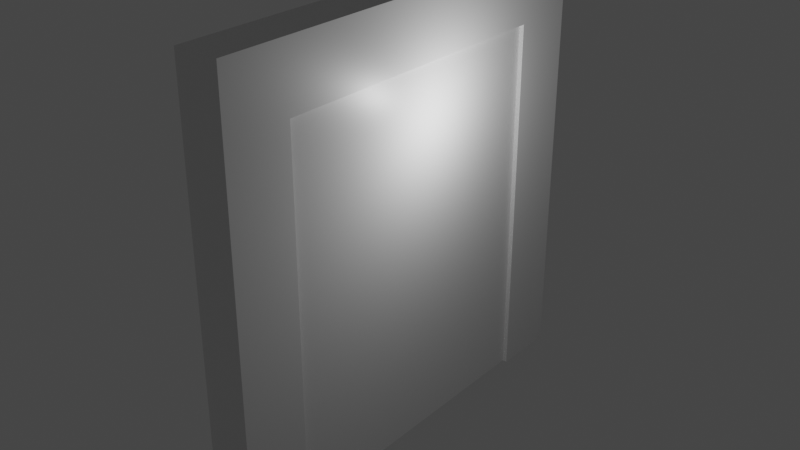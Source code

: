 # Source: door.blend  (saved by Blender 3.2.14; exported with 4.5.12 LTS)
import bpy
from mathutils import Matrix  # noqa: F401  (used for matrix-valued properties, if any)

bpy.ops.wm.read_factory_settings(use_empty=True)
scene = bpy.context.scene
scene.name = 'Scene'

# ---- collections
col_collection = bpy.data.collections.new('Collection'); scene.collection.children.link(col_collection)

# ---- materials (node trees are filled in below, after node groups)
mat_material = bpy.data.materials.new('Material')
mat_material.alpha_threshold = 0.0
mat_material.use_transparent_shadow = False
mat_material.line_color = (0.0, 0.0, 0.0, 1.0)

# ---- material node trees
mat_material.use_nodes = True; mat_material.node_tree.nodes.clear()
_N = mat_material.node_tree.nodes; _L = mat_material.node_tree.links
n0 = _N.new('ShaderNodeOutputMaterial'); n0.name = 'Material Output'; n0.location = (300, 300)
n1 = _N.new('ShaderNodeBsdfPrincipled'); n1.name = 'Principled BSDF'; n1.location = (10, 300)
n1.distribution = 'GGX'
n1.subsurface_method = 'RANDOM_WALK_SKIN'
n1.inputs[2].default_value = 0.4
n1.inputs[3].default_value = 1.45
n1.inputs[27].default_value = (0.0, 0.0, 0.0, 1.0)
n1.inputs[28].default_value = 1.0
_L.new(n1.outputs[0], n0.inputs[0])
n0.is_active_output = True

# ---- world
world_world = bpy.data.worlds.new('World'); scene.world = world_world
world_world.use_nodes = True; world_world.node_tree.nodes.clear()
_N = world_world.node_tree.nodes; _L = world_world.node_tree.links
n0 = _N.new('ShaderNodeOutputWorld'); n0.name = 'World Output'; n0.location = (300, 300)
n1 = _N.new('ShaderNodeBackground'); n1.name = 'Background'; n1.location = (10, 300)
n1.inputs[0].default_value = (0.05088, 0.05088, 0.05088, 1.0)
_L.new(n1.outputs[0], n0.inputs[0])
n0.is_active_output = True
world_world.color = (0.05088, 0.05088, 0.05088)
world_world.use_sun_shadow = False
world_world.sun_shadow_jitter_overblur = 0.0

# ---- lights
light_light = bpy.data.lights.new('Light', 'POINT')
light_light.transmission_factor = 0.0
light_light.energy = 1000.0
light_light.shadow_soft_size = 0.1
light_light.shadow_maximum_resolution = 0.006
light_light.use_absolute_resolution = True

# ---- meshes
me_cube = bpy.data.meshes.new('Cube')
me_cube.from_pydata([(1.0, 1.0, 1.0), (1.0, 1.0, -1.0), (1.0, -1.0, 1.0), (1.0, -1.0, -1.0), (-1.0, 1.0, 1.0), (-1.0, 1.0, -1.0), (-1.0, -1.0, 1.0), (-1.0, -1.0, -1.0), (1.0, 0.6988, 1.0), (1.0, -0.6988, 1.0), (1.0, -0.6988, -1.0), (1.0, 0.6988, -1.0), (-1.0, -0.6988, 1.0), (-1.0, 0.6988, 1.0), (-1.0, 0.6988, -1.0), (-1.0, -0.6988, -1.0), (1.0, -1.0, 0.7105), (1.0, 1.0, 0.7105), (-1.0, 1.0, 0.7105), (-1.0, -1.0, 0.7105), (1.0, 0.6988, 0.7105), (1.0, -0.6988, 0.7105), (-1.0, -0.6988, 0.7105), (-1.0, 0.6988, 0.7105), (-0.7891, 1.0, 1.0), (0.7891, 1.0, 1.0), (0.7891, 1.0, -1.0), (-0.7891, 1.0, -1.0), (-0.7891, -1.0, -1.0), (0.7891, -1.0, -1.0), (0.7891, -1.0, 1.0), (-0.7891, -1.0, 1.0), (-0.7891, 0.6988, 1.0), (0.7891, 0.6988, 1.0), (-0.7891, -0.6988, 1.0), (0.7891, -0.6988, 1.0), (0.7891, -1.0, 0.7105), (-0.7891, -1.0, 0.7105), (-0.7891, 1.0, 0.7105), (0.7891, 1.0, 0.7105), (-0.7891, 1.0, 1.0), (0.7891, 1.0, 1.0), (0.7891, 1.0, -1.0), (-0.7891, 1.0, -1.0), (-0.7891, -1.0, -1.0), (0.7891, -1.0, -1.0), (0.7891, -1.0, 1.0), (-0.7891, -1.0, 1.0), (-0.7891, 0.6988, 1.0), (0.7891, 0.6988, 1.0), (-0.7891, -0.6988, 1.0), (0.7891, -0.6988, 1.0), (0.7891, -1.0, 0.7105), (-0.7891, -1.0, 0.7105), (-0.7891, 1.0, 0.7105), (0.7891, 1.0, 0.7105)], [], [(39, 25, 0, 17), (37, 31, 6, 19), (15, 10, 3, 7), (34, 12, 6, 31), (24, 4, 13, 32), (32, 13, 12, 34), (11, 14, 5, 1), (13, 4, 18, 5, 14, 23, 22, 15, 7, 19, 6, 12), (28, 37, 19, 7), (26, 39, 17, 1), (5, 18, 38, 27), (27, 38, 39, 26), (3, 16, 36, 29), (29, 36, 37, 28), (8, 33, 35, 9), (33, 32, 34, 35), (0, 25, 33, 8), (25, 24, 32, 33), (9, 35, 30, 2), (35, 34, 31, 30), (16, 2, 30, 36), (36, 30, 31, 37), (18, 4, 24, 38), (38, 24, 25, 39), (39, 55, 41, 25), (30, 35, 51, 46), (27, 38, 54, 43), (31, 47, 50, 34), (26, 42, 55, 39), (29, 36, 52, 45), (35, 33, 49, 51), (28, 44, 53, 37), (36, 30, 46, 52), (34, 50, 48, 32), (37, 53, 47, 31), (33, 25, 41, 49), (38, 24, 40, 54), (32, 48, 40, 24), (9, 2, 16, 3, 10, 21, 20, 11, 1, 17, 0, 8)])
_uv = me_cube.uv_layers.new(name='UVMap')
_uv.uv.foreach_set('vector', [0.5, 0.4167, 0.625, 0.4167, 0.625, 0.5, 0.5, 0.5, 0.5, 0.9167, 0.625, 0.9167, 0.625, 1.0, 0.5, 1.0, 0.8494, 9.998e-05, 0.1506, 9.998e-05, 9.998e-05, 9.998e-05, 0.9999, 9.998e-05, 0.7917, 0.6667, 0.875, 0.6667, 0.875, 0.75, 0.7917, 0.75, 0.7917, 0.5, 0.875, 0.5, 0.875, 0.5833, 0.7917, 0.5833, 0.7917, 0.5833, 0.875, 0.5833, 0.875, 0.6667, 0.7917, 0.6667, 0.8494, 9.998e-05, 0.1506, 9.998e-05, 9.998e-05, 0.0001, 0.9999, 0.0001, 0.1506, 0.9999, 0.0001002, 0.9999, 0.0001003, 0.8552, 9.998e-05, 0.0001, 0.1506, 9.998e-05, 0.1506, 0.8552, 0.8494, 0.8552, 0.8494, 9.998e-05, 0.9999, 9.998e-05, 0.9999, 0.8552, 0.9999, 0.9999, 0.8494, 0.9999, 0.375, 0.9167, 0.5, 0.9167, 0.5, 1.0, 0.375, 1.0, 0.375, 0.4167, 0.5, 0.4167, 0.5, 0.5, 0.375, 0.5, 0.375, 0.25, 0.5, 0.25, 0.5, 0.3333, 0.375, 0.3333, 0.375, 0.3333, 0.5, 0.3333, 0.5, 0.4167, 0.375, 0.4167, 0.375, 0.75, 0.5, 0.75, 0.5, 0.8333, 0.375, 0.8333, 0.375, 0.8333, 0.5, 0.8333, 0.5, 0.9167, 0.375, 0.9167, 0.625, 0.5833, 0.7083, 0.5833, 0.7083, 0.6667, 0.625, 0.6667, 0.7083, 0.5833, 0.7917, 0.5833, 0.7917, 0.6667, 0.7083, 0.6667, 0.625, 0.5, 0.7083, 0.5, 0.7083, 0.5833, 0.625, 0.5833, 0.7083, 0.5, 0.7917, 0.5, 0.7917, 0.5833, 0.7083, 0.5833, 0.625, 0.6667, 0.7083, 0.6667, 0.7083, 0.75, 0.625, 0.75, 0.7083, 0.6667, 0.7917, 0.6667, 0.7917, 0.75, 0.7083, 0.75, 0.5, 0.75, 0.625, 0.75, 0.625, 0.8333, 0.5, 0.8333, 0.5, 0.8333, 0.625, 0.8333, 0.625, 0.9167, 0.5, 0.9167, 0.5, 0.25, 0.625, 0.25, 0.625, 0.3333, 0.5, 0.3333, 0.5, 0.3333, 0.625, 0.3333, 0.625, 0.4167, 0.5, 0.4167, 0.5, 0.4167, 0.5, 0.4167, 0.625, 0.4167, 0.625, 0.4167, 0.7083, 0.75, 0.7083, 0.6667, 0.7083, 0.6667, 0.7083, 0.75, 0.375, 0.3333, 0.5, 0.3333, 0.5, 0.3333, 0.375, 0.3333, 0.7917, 0.75, 0.7917, 0.75, 0.7917, 0.6667, 0.7917, 0.6667, 0.375, 0.4167, 0.375, 0.4167, 0.5, 0.4167, 0.5, 0.4167, 0.375, 0.8333, 0.5, 0.8333, 0.5, 0.8333, 0.375, 0.8333, 0.7083, 0.6667, 0.7083, 0.5833, 0.7083, 0.5833, 0.7083, 0.6667, 0.375, 0.9167, 0.375, 0.9167, 0.5, 0.9167, 0.5, 0.9167, 0.5, 0.8333, 0.625, 0.8333, 0.625, 0.8333, 0.5, 0.8333, 0.7917, 0.6667, 0.7917, 0.6667, 0.7917, 0.5833, 0.7917, 0.5833, 0.5, 0.9167, 0.5, 0.9167, 0.625, 0.9167, 0.625, 0.9167, 0.7083, 0.5833, 0.7083, 0.5, 0.7083, 0.5, 0.7083, 0.5833, 0.5, 0.3333, 0.625, 0.3333, 0.625, 0.3333, 0.5, 0.3333, 0.7917, 0.5833, 0.7917, 0.5833, 0.7917, 0.5, 0.7917, 0.5, 0.1506, 0.9999, 0.0001002, 0.9999, 0.0001002, 0.8552, 9.998e-05, 9.998e-05, 0.1506, 9.998e-05, 0.1506, 0.8552, 0.8494, 0.8552, 0.8494, 9.998e-05, 0.9999, 0.0001, 0.9999, 0.8552, 0.9999, 0.9999, 0.8494, 0.9999])
me_cube.materials.append(mat_material)
me_cube.use_mirror_vertex_groups = False
me_cube.update()
me_cube_001 = bpy.data.meshes.new('Cube.001')
me_cube_001.from_pydata([(0.7891, 0.6988, -1.0), (-0.7891, 0.6988, -1.0), (0.7891, -0.6988, -1.0), (-0.7891, -0.6988, -1.0), (0.7891, -0.6988, 0.7105), (-0.7891, -0.6988, 0.7105), (-0.7891, 0.6988, 0.7105), (0.7891, 0.6988, 0.7105), (0.7891, 0.6988, -1.0), (-0.7891, 0.6988, -1.0), (0.7891, -0.6988, -1.0), (-0.7891, -0.6988, -1.0), (0.7891, -0.6988, 0.7105), (-0.7891, -0.6988, 0.7105), (-0.7891, 0.6988, 0.7105), (0.7891, 0.6988, 0.7105)], [], [(1, 6, 7, 0), (5, 4, 7, 6), (2, 4, 5, 3), (15, 12, 10, 8), (14, 9, 11, 13), (10, 11, 9, 8)])
_uv = me_cube_001.uv_layers.new(name='UVMap')
_uv.uv.foreach_set('vector', [0.3157, 0.0001081, 0.3157, 0.3422, 0.0001081, 0.3422, 0.0001081, 0.000108, 0.3157, 0.6217, 0.0001081, 0.6217, 0.0001081, 0.3422, 0.3157, 0.3422, 0.000108, 0.9638, 0.0001081, 0.6217, 0.3157, 0.6217, 0.3157, 0.9638, 0.3159, 0.0001081, 0.5955, 0.000108, 0.5955, 0.3422, 0.3159, 0.3422, 0.3159, 0.9999, 0.3159, 0.6578, 0.5955, 0.6578, 0.5955, 0.9999, 0.5955, 0.3422, 0.5955, 0.6578, 0.3159, 0.6578, 0.3159, 0.3422])
me_cube_001.materials.append(mat_material)
me_cube_001.use_mirror_vertex_groups = False
me_cube_001.update()
me_cube_002 = bpy.data.meshes.new('Cube.002')
me_cube_002.from_pydata([(1.0, -0.6988, -1.0), (1.0, 0.6988, -1.0), (-1.0, 0.6988, -1.0), (-1.0, -0.6988, -1.0), (1.0, 0.6988, 0.7105), (1.0, -0.6988, 0.7105), (-1.0, -0.6988, 0.7105), (-1.0, 0.6988, 0.7105)], [], [(1, 4, 7, 2), (6, 7, 4, 5), (0, 3, 6, 5)])
_uv = me_cube_002.uv_layers.new(name='UVMap')
_uv.uv.foreach_set('vector', [6.442e-05, 0.9999, 6.448e-05, 0.645, 0.4151, 0.645, 0.4151, 0.9999, 0.4151, 0.355, 0.4151, 0.645, 6.448e-05, 0.645, 6.45e-05, 0.355, 6.446e-05, 6.442e-05, 0.4151, 6.446e-05, 0.4151, 0.355, 6.45e-05, 0.355])
me_cube_002.materials.append(mat_material)
me_cube_002.use_mirror_vertex_groups = False
me_cube_002.update()

# ---- objects
ob_doorframe = bpy.data.objects.new('DoorFrame', me_cube)
ob_light = bpy.data.objects.new('Light', light_light)
ob_door = bpy.data.objects.new('Door', me_cube_001)
ob_doorframeinside = bpy.data.objects.new('DoorFrameInside', me_cube_002)

# ---- transforms, parenting, visibility, modifiers, constraints
ob_doorframe.location = (0.0, 0.0, 1.0)
ob_doorframe.scale = (1.0, 10.0, 10.0)
ob_doorframe.lock_rotations_4d = False
ob_doorframe.empty_display_type = 'ARROWS'
ob_doorframe.lineart.crease_threshold = 0.0
ob_light.location = (4.076, 1.005, 5.904)
ob_light.rotation_euler = (0.6503, 0.05522, 1.866)
ob_light.lock_rotations_4d = False
ob_light.empty_display_type = 'ARROWS'
ob_light.color = (0.0, 0.0, 0.0, 0.0)
ob_light.lineart.crease_threshold = 0.0
ob_door.location = (0.0, 0.0, 1.0)
ob_door.scale = (1.0, 10.0, 10.0)
ob_door.lock_rotations_4d = False
ob_door.empty_display_type = 'ARROWS'
ob_door.lineart.crease_threshold = 0.0
ob_doorframeinside.location = (0.0, 0.0, 1.0)
ob_doorframeinside.scale = (1.0, 10.0, 10.0)
ob_doorframeinside.lock_rotations_4d = False
ob_doorframeinside.empty_display_type = 'ARROWS'
ob_doorframeinside.lineart.crease_threshold = 0.0

# ---- collection membership
col_collection.objects.link(ob_doorframe)
col_collection.objects.link(ob_light)
col_collection.objects.link(ob_door)
col_collection.objects.link(ob_doorframeinside)

# ---- scene / render settings (as saved in the file)
scene.frame_start = 1; scene.frame_end = 250; scene.frame_set(1)
scene.render.engine = 'BLENDER_EEVEE_NEXT'
scene.cycles.sampling_pattern = 'TABULATED_SOBOL'
scene.cycles.use_light_tree = False
scene.view_settings.view_transform = 'Filmic'
bpy.context.view_layer.update()

# ---- added for rendering (the .blend has no active camera): camera
cam_auto = bpy.data.cameras.new('AutoCamera')
cam_auto.lens = 50.0
cam_auto.sensor_width = 36.0
cam_auto.clip_end = 1000.0
ob_auto_camera = bpy.data.objects.new('AutoCamera', cam_auto)
scene.collection.objects.link(ob_auto_camera)
ob_auto_camera.location = (26.2346, -31.4816, 21.9877)
ob_auto_camera.rotation_euler = (1.09748, -7.21219e-08, 0.694738)
scene.camera = ob_auto_camera
bpy.context.view_layer.update()
